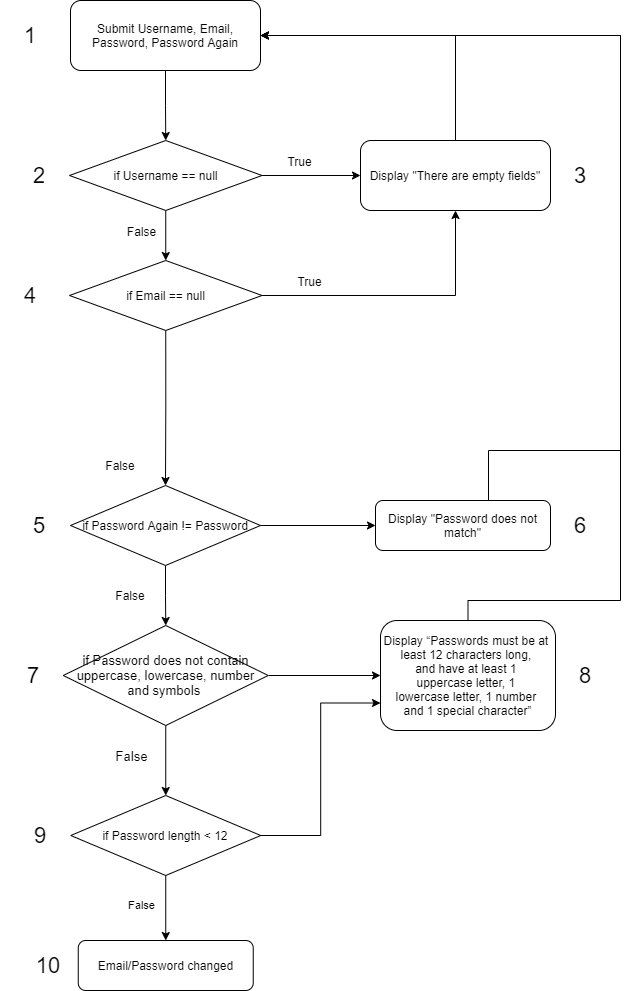

The diagram above was exported from draw.io. Its source (the exported page's mxGraphModel, read from the mxfile embedded in the PNG):
<mxGraphModel dx="1038" dy="481" grid="1" gridSize="10" guides="1" tooltips="1" connect="1" arrows="1" fold="1" page="1" pageScale="1" pageWidth="850" pageHeight="1100" math="0" shadow="0">
  <root>
    <mxCell id="LfVbgjRBcQUyOJZJqtUz-0" />
    <mxCell id="LfVbgjRBcQUyOJZJqtUz-1" parent="LfVbgjRBcQUyOJZJqtUz-0" />
    <mxCell id="LfVbgjRBcQUyOJZJqtUz-2" style="edgeStyle=orthogonalEdgeStyle;rounded=0;orthogonalLoop=1;jettySize=auto;html=1;exitX=0.5;exitY=1;exitDx=0;exitDy=0;entryX=0.5;entryY=0;entryDx=0;entryDy=0;fontSize=12;" parent="LfVbgjRBcQUyOJZJqtUz-1" source="LfVbgjRBcQUyOJZJqtUz-3" target="LfVbgjRBcQUyOJZJqtUz-8" edge="1">
      <mxGeometry relative="1" as="geometry" />
    </mxCell>
    <mxCell id="LfVbgjRBcQUyOJZJqtUz-3" value="&lt;font style=&quot;font-size: 12px&quot;&gt;Submit Username, Email, Password, Password Again&lt;/font&gt;" style="rounded=1;whiteSpace=wrap;html=1;fontSize=12;align=center;" parent="LfVbgjRBcQUyOJZJqtUz-1" vertex="1">
      <mxGeometry x="330" y="90" width="190" height="70" as="geometry" />
    </mxCell>
    <mxCell id="LfVbgjRBcQUyOJZJqtUz-4" style="edgeStyle=orthogonalEdgeStyle;rounded=0;orthogonalLoop=1;jettySize=auto;html=1;exitX=1;exitY=0.5;exitDx=0;exitDy=0;fontSize=12;" parent="LfVbgjRBcQUyOJZJqtUz-1" source="LfVbgjRBcQUyOJZJqtUz-8" target="LfVbgjRBcQUyOJZJqtUz-19" edge="1">
      <mxGeometry relative="1" as="geometry" />
    </mxCell>
    <mxCell id="LfVbgjRBcQUyOJZJqtUz-5" value="True" style="edgeLabel;html=1;align=center;verticalAlign=middle;resizable=0;points=[];fontSize=12;" parent="LfVbgjRBcQUyOJZJqtUz-4" vertex="1" connectable="0">
      <mxGeometry x="-0.2453" y="1" relative="1" as="geometry">
        <mxPoint y="-14" as="offset" />
      </mxGeometry>
    </mxCell>
    <mxCell id="LfVbgjRBcQUyOJZJqtUz-6" style="edgeStyle=orthogonalEdgeStyle;rounded=0;orthogonalLoop=1;jettySize=auto;html=1;exitX=0.5;exitY=1;exitDx=0;exitDy=0;entryX=0.5;entryY=0;entryDx=0;entryDy=0;fontSize=12;" parent="LfVbgjRBcQUyOJZJqtUz-1" source="LfVbgjRBcQUyOJZJqtUz-8" target="LfVbgjRBcQUyOJZJqtUz-17" edge="1">
      <mxGeometry relative="1" as="geometry">
        <mxPoint x="425.2499999999998" y="350" as="targetPoint" />
      </mxGeometry>
    </mxCell>
    <mxCell id="LfVbgjRBcQUyOJZJqtUz-7" value="False" style="edgeLabel;html=1;align=center;verticalAlign=middle;resizable=0;points=[];fontSize=12;" parent="LfVbgjRBcQUyOJZJqtUz-6" vertex="1" connectable="0">
      <mxGeometry x="-0.2933" y="1" relative="1" as="geometry">
        <mxPoint x="-26" y="2" as="offset" />
      </mxGeometry>
    </mxCell>
    <mxCell id="LfVbgjRBcQUyOJZJqtUz-8" value="if Username == null" style="rhombus;whiteSpace=wrap;html=1;fontSize=12;align=center;" parent="LfVbgjRBcQUyOJZJqtUz-1" vertex="1">
      <mxGeometry x="329" y="230" width="192.5" height="70" as="geometry" />
    </mxCell>
    <mxCell id="LfVbgjRBcQUyOJZJqtUz-14" style="edgeStyle=orthogonalEdgeStyle;rounded=0;orthogonalLoop=1;jettySize=auto;html=1;exitX=1;exitY=0.5;exitDx=0;exitDy=0;fontSize=12;entryX=0.5;entryY=1;entryDx=0;entryDy=0;" parent="LfVbgjRBcQUyOJZJqtUz-1" source="LfVbgjRBcQUyOJZJqtUz-17" target="LfVbgjRBcQUyOJZJqtUz-19" edge="1">
      <mxGeometry relative="1" as="geometry">
        <mxPoint x="720" y="300" as="targetPoint" />
        <Array as="points">
          <mxPoint x="715" y="385" />
        </Array>
      </mxGeometry>
    </mxCell>
    <mxCell id="LfVbgjRBcQUyOJZJqtUz-15" value="True" style="edgeLabel;html=1;align=center;verticalAlign=middle;resizable=0;points=[];fontSize=12;" parent="LfVbgjRBcQUyOJZJqtUz-14" vertex="1" connectable="0">
      <mxGeometry x="-0.6629" y="2" relative="1" as="geometry">
        <mxPoint y="-13" as="offset" />
      </mxGeometry>
    </mxCell>
    <mxCell id="LfVbgjRBcQUyOJZJqtUz-16" style="edgeStyle=orthogonalEdgeStyle;rounded=0;orthogonalLoop=1;jettySize=auto;html=1;exitX=0.5;exitY=1;exitDx=0;exitDy=0;" parent="LfVbgjRBcQUyOJZJqtUz-1" source="LfVbgjRBcQUyOJZJqtUz-17" target="LfVbgjRBcQUyOJZJqtUz-39" edge="1">
      <mxGeometry relative="1" as="geometry" />
    </mxCell>
    <mxCell id="LfVbgjRBcQUyOJZJqtUz-17" value="if Email == null" style="rhombus;whiteSpace=wrap;html=1;fontSize=12;align=center;" parent="LfVbgjRBcQUyOJZJqtUz-1" vertex="1">
      <mxGeometry x="329" y="350" width="192.5" height="70" as="geometry" />
    </mxCell>
    <mxCell id="LfVbgjRBcQUyOJZJqtUz-18" style="edgeStyle=orthogonalEdgeStyle;rounded=0;orthogonalLoop=1;jettySize=auto;html=1;exitX=0.5;exitY=0;exitDx=0;exitDy=0;entryX=1;entryY=0.5;entryDx=0;entryDy=0;" parent="LfVbgjRBcQUyOJZJqtUz-1" source="LfVbgjRBcQUyOJZJqtUz-19" target="LfVbgjRBcQUyOJZJqtUz-3" edge="1">
      <mxGeometry relative="1" as="geometry" />
    </mxCell>
    <mxCell id="LfVbgjRBcQUyOJZJqtUz-19" value="Display &quot;There are empty fields&quot;" style="rounded=1;whiteSpace=wrap;html=1;fontSize=12;align=center;" parent="LfVbgjRBcQUyOJZJqtUz-1" vertex="1">
      <mxGeometry x="620" y="230" width="190" height="70" as="geometry" />
    </mxCell>
    <mxCell id="LfVbgjRBcQUyOJZJqtUz-20" value="Email/Password changed" style="rounded=1;whiteSpace=wrap;html=1;fontSize=12;align=center;" parent="LfVbgjRBcQUyOJZJqtUz-1" vertex="1">
      <mxGeometry x="337.75" y="1030" width="175" height="50" as="geometry" />
    </mxCell>
    <mxCell id="LfVbgjRBcQUyOJZJqtUz-21" value="1" style="text;html=1;strokeColor=none;fillColor=none;align=center;verticalAlign=middle;whiteSpace=wrap;rounded=0;fontSize=22;" parent="LfVbgjRBcQUyOJZJqtUz-1" vertex="1">
      <mxGeometry x="260" y="110" width="60" height="30" as="geometry" />
    </mxCell>
    <mxCell id="LfVbgjRBcQUyOJZJqtUz-22" value="2" style="text;html=1;strokeColor=none;fillColor=none;align=center;verticalAlign=middle;whiteSpace=wrap;rounded=0;fontSize=22;" parent="LfVbgjRBcQUyOJZJqtUz-1" vertex="1">
      <mxGeometry x="269" y="250" width="60" height="30" as="geometry" />
    </mxCell>
    <mxCell id="LfVbgjRBcQUyOJZJqtUz-23" value="3" style="text;html=1;strokeColor=none;fillColor=none;align=center;verticalAlign=middle;whiteSpace=wrap;rounded=0;fontSize=22;" parent="LfVbgjRBcQUyOJZJqtUz-1" vertex="1">
      <mxGeometry x="810" y="250" width="60" height="30" as="geometry" />
    </mxCell>
    <mxCell id="LfVbgjRBcQUyOJZJqtUz-24" value="4" style="text;html=1;strokeColor=none;fillColor=none;align=center;verticalAlign=middle;whiteSpace=wrap;rounded=0;fontSize=22;" parent="LfVbgjRBcQUyOJZJqtUz-1" vertex="1">
      <mxGeometry x="260" y="370" width="60" height="30" as="geometry" />
    </mxCell>
    <mxCell id="LfVbgjRBcQUyOJZJqtUz-25" value="5" style="text;html=1;strokeColor=none;fillColor=none;align=center;verticalAlign=middle;whiteSpace=wrap;rounded=0;fontSize=22;" parent="LfVbgjRBcQUyOJZJqtUz-1" vertex="1">
      <mxGeometry x="269" y="600" width="60" height="30" as="geometry" />
    </mxCell>
    <mxCell id="LfVbgjRBcQUyOJZJqtUz-26" value="6" style="text;html=1;strokeColor=none;fillColor=none;align=center;verticalAlign=middle;whiteSpace=wrap;rounded=0;fontSize=22;" parent="LfVbgjRBcQUyOJZJqtUz-1" vertex="1">
      <mxGeometry x="810" y="600" width="60" height="30" as="geometry" />
    </mxCell>
    <mxCell id="LfVbgjRBcQUyOJZJqtUz-27" style="edgeStyle=orthogonalEdgeStyle;rounded=0;orthogonalLoop=1;jettySize=auto;html=1;exitX=0.5;exitY=1;exitDx=0;exitDy=0;entryX=0.5;entryY=0;entryDx=0;entryDy=0;fontSize=13;" parent="LfVbgjRBcQUyOJZJqtUz-1" source="LfVbgjRBcQUyOJZJqtUz-30" target="LfVbgjRBcQUyOJZJqtUz-34" edge="1">
      <mxGeometry relative="1" as="geometry" />
    </mxCell>
    <mxCell id="LfVbgjRBcQUyOJZJqtUz-28" value="False" style="edgeLabel;html=1;align=center;verticalAlign=middle;resizable=0;points=[];fontSize=13;" parent="LfVbgjRBcQUyOJZJqtUz-27" vertex="1" connectable="0">
      <mxGeometry x="-0.2921" y="-2" relative="1" as="geometry">
        <mxPoint x="-33" y="5" as="offset" />
      </mxGeometry>
    </mxCell>
    <mxCell id="LfVbgjRBcQUyOJZJqtUz-29" style="edgeStyle=orthogonalEdgeStyle;rounded=0;orthogonalLoop=1;jettySize=auto;html=1;exitX=1;exitY=0.5;exitDx=0;exitDy=0;entryX=0;entryY=0.5;entryDx=0;entryDy=0;" parent="LfVbgjRBcQUyOJZJqtUz-1" source="LfVbgjRBcQUyOJZJqtUz-30" target="LfVbgjRBcQUyOJZJqtUz-46" edge="1">
      <mxGeometry relative="1" as="geometry" />
    </mxCell>
    <mxCell id="LfVbgjRBcQUyOJZJqtUz-30" value="&lt;font style=&quot;font-size: 13px&quot;&gt;if Password does not contain uppercase, lowercase, number and symbols&amp;nbsp;&lt;/font&gt;" style="rhombus;whiteSpace=wrap;html=1;" parent="LfVbgjRBcQUyOJZJqtUz-1" vertex="1">
      <mxGeometry x="322.75" y="715" width="205" height="100" as="geometry" />
    </mxCell>
    <mxCell id="LfVbgjRBcQUyOJZJqtUz-31" style="edgeStyle=orthogonalEdgeStyle;rounded=0;orthogonalLoop=1;jettySize=auto;html=1;exitX=0.5;exitY=1;exitDx=0;exitDy=0;entryX=0.5;entryY=0;entryDx=0;entryDy=0;" parent="LfVbgjRBcQUyOJZJqtUz-1" source="LfVbgjRBcQUyOJZJqtUz-34" target="LfVbgjRBcQUyOJZJqtUz-20" edge="1">
      <mxGeometry relative="1" as="geometry">
        <mxPoint x="425" y="1020" as="targetPoint" />
      </mxGeometry>
    </mxCell>
    <mxCell id="LfVbgjRBcQUyOJZJqtUz-32" value="False" style="edgeLabel;html=1;align=center;verticalAlign=middle;resizable=0;points=[];" parent="LfVbgjRBcQUyOJZJqtUz-31" vertex="1" connectable="0">
      <mxGeometry x="-0.1005" relative="1" as="geometry">
        <mxPoint x="-25" as="offset" />
      </mxGeometry>
    </mxCell>
    <mxCell id="LfVbgjRBcQUyOJZJqtUz-33" style="edgeStyle=orthogonalEdgeStyle;rounded=0;orthogonalLoop=1;jettySize=auto;html=1;exitX=1;exitY=0.5;exitDx=0;exitDy=0;entryX=0;entryY=0.75;entryDx=0;entryDy=0;" parent="LfVbgjRBcQUyOJZJqtUz-1" source="LfVbgjRBcQUyOJZJqtUz-34" target="LfVbgjRBcQUyOJZJqtUz-46" edge="1">
      <mxGeometry relative="1" as="geometry">
        <mxPoint x="640" y="925" as="targetPoint" />
      </mxGeometry>
    </mxCell>
    <mxCell id="LfVbgjRBcQUyOJZJqtUz-34" value="if Password length &amp;lt; 12" style="rhombus;whiteSpace=wrap;html=1;" parent="LfVbgjRBcQUyOJZJqtUz-1" vertex="1">
      <mxGeometry x="330.25" y="885" width="190" height="80" as="geometry" />
    </mxCell>
    <mxCell id="LfVbgjRBcQUyOJZJqtUz-35" value="&lt;font style=&quot;font-size: 22px&quot;&gt;8&lt;br&gt;&lt;/font&gt;" style="text;html=1;strokeColor=none;fillColor=none;align=center;verticalAlign=middle;whiteSpace=wrap;rounded=0;fontSize=13;" parent="LfVbgjRBcQUyOJZJqtUz-1" vertex="1">
      <mxGeometry x="815" y="750" width="60" height="30" as="geometry" />
    </mxCell>
    <mxCell id="LfVbgjRBcQUyOJZJqtUz-37" style="edgeStyle=orthogonalEdgeStyle;rounded=0;orthogonalLoop=1;jettySize=auto;html=1;exitX=0.5;exitY=1;exitDx=0;exitDy=0;entryX=0.5;entryY=0;entryDx=0;entryDy=0;" parent="LfVbgjRBcQUyOJZJqtUz-1" source="LfVbgjRBcQUyOJZJqtUz-39" target="LfVbgjRBcQUyOJZJqtUz-30" edge="1">
      <mxGeometry relative="1" as="geometry" />
    </mxCell>
    <mxCell id="LfVbgjRBcQUyOJZJqtUz-38" style="edgeStyle=orthogonalEdgeStyle;rounded=0;orthogonalLoop=1;jettySize=auto;html=1;exitX=1;exitY=0.5;exitDx=0;exitDy=0;entryX=0;entryY=0.5;entryDx=0;entryDy=0;" parent="LfVbgjRBcQUyOJZJqtUz-1" source="LfVbgjRBcQUyOJZJqtUz-39" target="LfVbgjRBcQUyOJZJqtUz-43" edge="1">
      <mxGeometry relative="1" as="geometry" />
    </mxCell>
    <mxCell id="LfVbgjRBcQUyOJZJqtUz-39" value="if Password Again != Password" style="rhombus;whiteSpace=wrap;html=1;" parent="LfVbgjRBcQUyOJZJqtUz-1" vertex="1">
      <mxGeometry x="330" y="575" width="190" height="80" as="geometry" />
    </mxCell>
    <mxCell id="LfVbgjRBcQUyOJZJqtUz-40" value="False" style="text;html=1;strokeColor=none;fillColor=none;align=center;verticalAlign=middle;whiteSpace=wrap;rounded=0;" parent="LfVbgjRBcQUyOJZJqtUz-1" vertex="1">
      <mxGeometry x="360" y="670" width="60" height="30" as="geometry" />
    </mxCell>
    <mxCell id="LfVbgjRBcQUyOJZJqtUz-41" value="False" style="text;html=1;strokeColor=none;fillColor=none;align=center;verticalAlign=middle;whiteSpace=wrap;rounded=0;" parent="LfVbgjRBcQUyOJZJqtUz-1" vertex="1">
      <mxGeometry x="350" y="540" width="60" height="30" as="geometry" />
    </mxCell>
    <mxCell id="LfVbgjRBcQUyOJZJqtUz-42" style="edgeStyle=orthogonalEdgeStyle;rounded=0;orthogonalLoop=1;jettySize=auto;html=1;exitX=0.5;exitY=0;exitDx=0;exitDy=0;entryX=1;entryY=0.5;entryDx=0;entryDy=0;" parent="LfVbgjRBcQUyOJZJqtUz-1" source="LfVbgjRBcQUyOJZJqtUz-43" target="LfVbgjRBcQUyOJZJqtUz-3" edge="1">
      <mxGeometry relative="1" as="geometry">
        <Array as="points">
          <mxPoint x="748" y="540" />
          <mxPoint x="880" y="540" />
          <mxPoint x="880" y="125" />
        </Array>
      </mxGeometry>
    </mxCell>
    <mxCell id="LfVbgjRBcQUyOJZJqtUz-43" value="Display &quot;Password does not match&quot;" style="rounded=1;whiteSpace=wrap;html=1;fontSize=12;align=center;" parent="LfVbgjRBcQUyOJZJqtUz-1" vertex="1">
      <mxGeometry x="635" y="590" width="175" height="50" as="geometry" />
    </mxCell>
    <mxCell id="LfVbgjRBcQUyOJZJqtUz-44" value="7" style="text;html=1;strokeColor=none;fillColor=none;align=center;verticalAlign=middle;whiteSpace=wrap;rounded=0;fontSize=22;" parent="LfVbgjRBcQUyOJZJqtUz-1" vertex="1">
      <mxGeometry x="262.75" y="750" width="60" height="30" as="geometry" />
    </mxCell>
    <mxCell id="LfVbgjRBcQUyOJZJqtUz-45" style="edgeStyle=orthogonalEdgeStyle;rounded=0;orthogonalLoop=1;jettySize=auto;html=1;exitX=0.5;exitY=0;exitDx=0;exitDy=0;entryX=1;entryY=0.5;entryDx=0;entryDy=0;" parent="LfVbgjRBcQUyOJZJqtUz-1" source="LfVbgjRBcQUyOJZJqtUz-46" target="LfVbgjRBcQUyOJZJqtUz-3" edge="1">
      <mxGeometry relative="1" as="geometry">
        <Array as="points">
          <mxPoint x="728" y="690" />
          <mxPoint x="880" y="690" />
          <mxPoint x="880" y="125" />
        </Array>
      </mxGeometry>
    </mxCell>
    <mxCell id="LfVbgjRBcQUyOJZJqtUz-46" value="Display&amp;nbsp;“Passwords must be at&amp;nbsp;&lt;div&gt;least 12 characters long,&amp;nbsp;&lt;/div&gt;&lt;div&gt;and have at least 1&amp;nbsp;&lt;/div&gt;&lt;div&gt;uppercase letter, 1&amp;nbsp;&lt;/div&gt;&lt;div&gt;lowercase letter, 1 number&amp;nbsp;&lt;/div&gt;&lt;div&gt;and 1 special character”&lt;/div&gt;" style="rounded=1;whiteSpace=wrap;html=1;fontSize=12;align=center;" parent="LfVbgjRBcQUyOJZJqtUz-1" vertex="1">
      <mxGeometry x="640" y="710" width="175" height="110" as="geometry" />
    </mxCell>
    <mxCell id="LfVbgjRBcQUyOJZJqtUz-47" value="&lt;font style=&quot;font-size: 22px&quot;&gt;9&lt;br&gt;&lt;/font&gt;" style="text;html=1;strokeColor=none;fillColor=none;align=center;verticalAlign=middle;whiteSpace=wrap;rounded=0;fontSize=13;" parent="LfVbgjRBcQUyOJZJqtUz-1" vertex="1">
      <mxGeometry x="270.25" y="910" width="60" height="30" as="geometry" />
    </mxCell>
    <mxCell id="LfVbgjRBcQUyOJZJqtUz-50" value="&lt;font style=&quot;font-size: 22px&quot;&gt;10&lt;br&gt;&lt;/font&gt;" style="text;html=1;strokeColor=none;fillColor=none;align=center;verticalAlign=middle;whiteSpace=wrap;rounded=0;fontSize=13;" parent="LfVbgjRBcQUyOJZJqtUz-1" vertex="1">
      <mxGeometry x="277.75" y="1040" width="60" height="30" as="geometry" />
    </mxCell>
  </root>
</mxGraphModel>